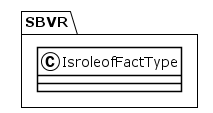

The diagram above was rendered by PlantUML. Its source (embedded in the PNG):
@startuml
!theme plain
package SBVR {
class IsroleofFactType {
}
}
@enduml